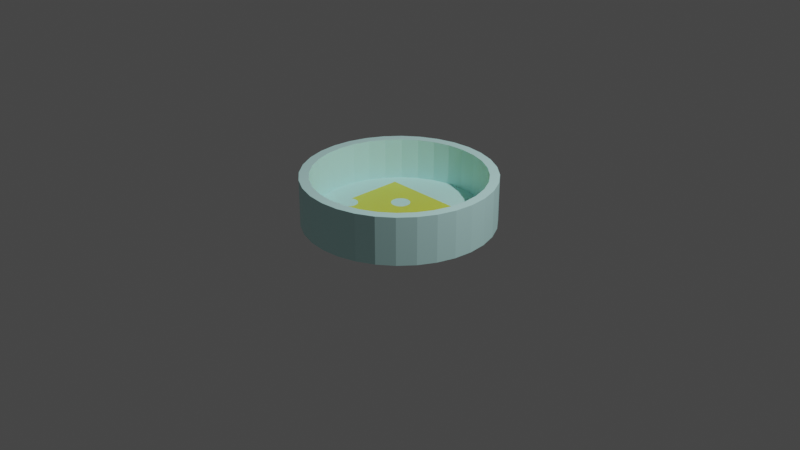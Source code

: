 # Source: petrischaal_met_kaas.blend  (saved by Blender 2.91.10; exported with 4.5.12 LTS)
import bpy
from mathutils import Matrix  # noqa: F401  (used for matrix-valued properties, if any)

bpy.ops.wm.read_factory_settings(use_empty=True)
scene = bpy.context.scene
scene.name = 'Scene'

# ---- collections
col_collection = bpy.data.collections.new('Collection'); scene.collection.children.link(col_collection)

# ---- materials (node trees are filled in below, after node groups)
mat_material_002 = bpy.data.materials.new('Material.002')
mat_material_002.use_transparent_shadow = False
mat_material_003 = bpy.data.materials.new('Material.003')
mat_material_003.use_transparent_shadow = False

# ---- material node trees
mat_material_002.use_nodes = True; mat_material_002.node_tree.nodes.clear()
_N = mat_material_002.node_tree.nodes; _L = mat_material_002.node_tree.links
n0 = _N.new('ShaderNodeBsdfPrincipled'); n0.name = 'Principled BSDF'; n0.location = (10, 300)
n0.distribution = 'GGX'
n0.subsurface_method = 'BURLEY'
n0.inputs[0].default_value = (0.624, 1.0, 0.9734, 1.0)
n0.inputs[3].default_value = 1.45
n0.inputs[27].default_value = (0.0, 0.0, 0.0, 1.0)
n0.inputs[28].default_value = 1.0
n1 = _N.new('ShaderNodeOutputMaterial'); n1.name = 'Material Output'; n1.location = (300, 300)
_L.new(n0.outputs[0], n1.inputs[0])
n1.is_active_output = True
mat_material_003.use_nodes = True; mat_material_003.node_tree.nodes.clear()
_N = mat_material_003.node_tree.nodes; _L = mat_material_003.node_tree.links
n0 = _N.new('ShaderNodeBsdfPrincipled'); n0.name = 'Principled BSDF'; n0.location = (10, 300)
n0.distribution = 'GGX'
n0.subsurface_method = 'BURLEY'
n0.inputs[0].default_value = (0.7337, 0.8, 0.07925, 1.0)
n0.inputs[3].default_value = 1.45
n0.inputs[27].default_value = (0.0, 0.0, 0.0, 1.0)
n0.inputs[28].default_value = 1.0
n1 = _N.new('ShaderNodeOutputMaterial'); n1.name = 'Material Output'; n1.location = (300, 300)
_L.new(n0.outputs[0], n1.inputs[0])
n1.is_active_output = True

# ---- world
world_world = bpy.data.worlds.new('World'); scene.world = world_world
world_world.use_nodes = True; world_world.node_tree.nodes.clear()
_N = world_world.node_tree.nodes; _L = world_world.node_tree.links
n0 = _N.new('ShaderNodeOutputWorld'); n0.name = 'World Output'; n0.location = (300, 300)
n1 = _N.new('ShaderNodeBackground'); n1.name = 'Background'; n1.location = (10, 300)
n1.inputs[0].default_value = (0.05088, 0.05088, 0.05088, 1.0)
_L.new(n1.outputs[0], n0.inputs[0])
n0.is_active_output = True
world_world.color = (0.05088, 0.05088, 0.05088)
world_world.use_sun_shadow = False
world_world.sun_shadow_jitter_overblur = 0.0

# ---- cameras
cam_camera = bpy.data.cameras.new('Camera')
cam_camera.clip_end = 100.0
cam_camera.ortho_scale = 7.314

# ---- lights
light_light = bpy.data.lights.new('Light', 'POINT')
light_light.transmission_factor = 0.0
light_light.energy = 1000.0
light_light.shadow_soft_size = 0.1
light_light.shadow_maximum_resolution = 0.006
light_light.use_absolute_resolution = True

# ---- meshes
me_cylinder = bpy.data.meshes.new('Cylinder')
me_cylinder.from_pydata([(0.0, 0.9, -0.7611), (0.1756, 0.8827, -0.7611), (0.3444, 0.8315, -0.7611), (0.5, 0.7483, -0.7611), (0.6364, 0.6364, -0.7611), (0.7483, 0.5, -0.7611), (0.8315, 0.3444, -0.7611), (0.8827, 0.1756, -0.7611), (0.9, 6.795e-08, -0.7611), (0.8827, -0.1756, -0.7611), (0.8315, -0.3444, -0.7611), (0.7483, -0.5, -0.7611), (0.6364, -0.6364, -0.7611), (0.5, -0.7483, -0.7611), (0.3444, -0.8315, -0.7611), (0.1756, -0.8827, -0.7611), (-2.933e-07, -0.9, -0.7611), (-0.1756, -0.8827, -0.7611), (-0.3444, -0.8315, -0.7611), (-0.5, -0.7483, -0.7611), (-0.6364, -0.6364, -0.7611), (-0.7483, -0.5, -0.7611), (-0.8315, -0.3444, -0.7611), (-0.8827, -0.1756, -0.7611), (-0.9, 8.69e-07, -0.7611), (-0.8827, 0.1756, -0.7611), (-0.8315, 0.3444, -0.7611), (-0.7483, 0.5, -0.7611), (-0.6364, 0.6364, -0.7611), (-0.5, 0.7483, -0.7611), (-0.3444, 0.8315, -0.7611), (-0.1756, 0.8827, -0.7611), (0.0, 1.0, -1.0), (0.0, 1.0, 1.0), (0.1951, 0.9808, -1.0), (0.1951, 0.9808, 1.0), (0.3827, 0.9239, -1.0), (0.3827, 0.9239, 1.0), (0.5556, 0.8315, -1.0), (0.5556, 0.8315, 1.0), (0.7071, 0.7071, -1.0), (0.7071, 0.7071, 1.0), (0.8315, 0.5556, -1.0), (0.8315, 0.5556, 1.0), (0.9239, 0.3827, -1.0), (0.9239, 0.3827, 1.0), (0.9808, 0.1951, -1.0), (0.9808, 0.1951, 1.0), (1.0, 7.55e-08, -1.0), (1.0, 7.55e-08, 1.0), (0.9808, -0.1951, -1.0), (0.9808, -0.1951, 1.0), (0.9239, -0.3827, -1.0), (0.9239, -0.3827, 1.0), (0.8315, -0.5556, -1.0), (0.8315, -0.5556, 1.0), (0.7071, -0.7071, -1.0), (0.7071, -0.7071, 1.0), (0.5556, -0.8315, -1.0), (0.5556, -0.8315, 1.0), (0.3827, -0.9239, -1.0), (0.3827, -0.9239, 1.0), (0.1951, -0.9808, -1.0), (0.1951, -0.9808, 1.0), (-3.258e-07, -1.0, -1.0), (-3.258e-07, -1.0, 1.0), (-0.1951, -0.9808, -1.0), (-0.1951, -0.9808, 1.0), (-0.3827, -0.9239, -1.0), (-0.3827, -0.9239, 1.0), (-0.5556, -0.8315, -1.0), (-0.5556, -0.8315, 1.0), (-0.7071, -0.7071, -1.0), (-0.7071, -0.7071, 1.0), (-0.8315, -0.5556, -1.0), (-0.8315, -0.5556, 1.0), (-0.9239, -0.3827, -1.0), (-0.9239, -0.3827, 1.0), (-0.9808, -0.1951, -1.0), (-0.9808, -0.1951, 1.0), (-1.0, 9.656e-07, -1.0), (-1.0, 9.656e-07, 1.0), (-0.9808, 0.1951, -1.0), (-0.9808, 0.1951, 1.0), (-0.9239, 0.3827, -1.0), (-0.9239, 0.3827, 1.0), (-0.8315, 0.5556, -1.0), (-0.8315, 0.5556, 1.0), (-0.7071, 0.7071, -1.0), (-0.7071, 0.7071, 1.0), (-0.5556, 0.8315, -1.0), (-0.5556, 0.8315, 1.0), (-0.3827, 0.9239, -1.0), (-0.3827, 0.9239, 1.0), (-0.1951, 0.9808, -1.0), (-0.1951, 0.9808, 1.0), (-0.8315, 0.3444, 1.0), (-0.7483, 0.5, 1.0), (0.3444, 0.8315, 1.0), (0.1756, 0.8827, 1.0), (-0.8827, 0.1756, 1.0), (0.6364, 0.6364, 1.0), (0.5, -0.7483, 1.0), (0.3444, -0.8315, 1.0), (0.7483, 0.5, 1.0), (0.1756, -0.8827, 1.0), (-0.3444, -0.8315, 1.0), (-0.9, 8.69e-07, 1.0), (-0.3444, 0.8315, 1.0), (-0.5, -0.7483, 1.0), (0.8827, -0.1756, 1.0), (0.6364, -0.6364, 1.0), (0.8315, -0.3444, 1.0), (0.9, 6.795e-08, 1.0), (-0.6364, 0.6364, 1.0), (-0.5, 0.7483, 1.0), (-2.933e-07, -0.9, 1.0), (0.0, 0.9, 1.0), (0.8827, 0.1756, 1.0), (0.5, 0.7483, 1.0), (0.8315, 0.3444, 1.0), (-0.8315, -0.3444, 1.0), (-0.7483, -0.5, 1.0), (-0.8827, -0.1756, 1.0), (-0.6364, -0.6364, 1.0), (-0.1756, -0.8827, 1.0), (0.7483, -0.5, 1.0), (-0.1756, 0.8827, 1.0)], [], [(0, 1, 99, 117), (1, 2, 98, 99), (2, 3, 119, 98), (3, 4, 101, 119), (4, 5, 104, 101), (5, 6, 120, 104), (6, 7, 118, 120), (7, 8, 113, 118), (8, 9, 110, 113), (9, 10, 112, 110), (10, 11, 126, 112), (11, 12, 111, 126), (12, 13, 102, 111), (13, 14, 103, 102), (14, 15, 105, 103), (15, 16, 116, 105), (16, 17, 125, 116), (17, 18, 106, 125), (18, 19, 109, 106), (19, 20, 124, 109), (20, 21, 122, 124), (21, 22, 121, 122), (22, 23, 123, 121), (23, 24, 107, 123), (24, 25, 100, 107), (25, 26, 96, 100), (26, 27, 97, 96), (27, 28, 114, 97), (28, 29, 115, 114), (29, 30, 108, 115), (30, 31, 127, 108), (31, 0, 117, 127), (0, 31, 30, 29, 28, 27, 26, 25, 24, 23, 22, 21, 20, 19, 18, 17, 16, 15, 14, 13, 12, 11, 10, 9, 8, 7, 6, 5, 4, 3, 2, 1), (32, 33, 35, 34), (34, 35, 37, 36), (36, 37, 39, 38), (38, 39, 41, 40), (40, 41, 43, 42), (42, 43, 45, 44), (44, 45, 47, 46), (46, 47, 49, 48), (48, 49, 51, 50), (50, 51, 53, 52), (52, 53, 55, 54), (54, 55, 57, 56), (56, 57, 59, 58), (58, 59, 61, 60), (60, 61, 63, 62), (62, 63, 65, 64), (64, 65, 67, 66), (66, 67, 69, 68), (68, 69, 71, 70), (70, 71, 73, 72), (72, 73, 75, 74), (74, 75, 77, 76), (76, 77, 79, 78), (78, 79, 81, 80), (80, 81, 83, 82), (82, 83, 85, 84), (84, 85, 87, 86), (86, 87, 89, 88), (88, 89, 91, 90), (90, 91, 93, 92), (35, 33, 95, 93, 91, 89, 87, 85, 83, 81, 107, 100, 96, 97, 114, 115, 108, 127, 117, 99, 98, 119, 101, 104, 120, 118, 113, 49, 47, 45, 43, 41, 39, 37), (92, 93, 95, 94), (94, 95, 33, 32), (32, 34, 36, 38, 40, 42, 44, 46, 48, 50, 52, 54, 56, 58, 60, 62, 64, 66, 68, 70, 72, 74, 76, 78, 80, 82, 84, 86, 88, 90, 92, 94), (49, 113, 110, 112, 126, 111, 102, 103, 105, 116, 125, 106, 109, 124, 122, 121, 123, 107, 81, 79, 77, 75, 73, 71, 69, 67, 65, 63, 61, 59, 57, 55, 53, 51)])
_uv = me_cylinder.uv_layers.new(name='UVMap')
_uv.uv.foreach_set('vector', [1.0, 0.5, 0.9688, 0.5, 0.9688, 0.6101, 1.0, 0.6101, 0.9688, 0.5, 0.9375, 0.5, 0.9375, 0.6101, 0.9688, 0.6101, 0.9375, 0.5, 0.9062, 0.5, 0.9062, 0.6101, 0.9375, 0.6101, 0.9062, 0.5, 0.875, 0.5, 0.875, 0.6101, 0.9062, 0.6101, 0.875, 0.5, 0.8438, 0.5, 0.8438, 0.6101, 0.875, 0.6101, 0.8438, 0.5, 0.8125, 0.5, 0.8125, 0.6101, 0.8438, 0.6101, 0.8125, 0.5, 0.7812, 0.5, 0.7812, 0.6101, 0.8125, 0.6101, 0.7812, 0.5, 0.75, 0.5, 0.75, 0.6101, 0.7812, 0.6101, 0.75, 0.5, 0.7188, 0.5, 0.7188, 0.6101, 0.75, 0.6101, 0.7188, 0.5, 0.6875, 0.5, 0.6875, 0.6101, 0.7188, 0.6101, 0.6875, 0.5, 0.6562, 0.5, 0.6562, 0.6101, 0.6875, 0.6101, 0.6562, 0.5, 0.625, 0.5, 0.625, 0.6101, 0.6562, 0.6101, 0.625, 0.5, 0.5938, 0.5, 0.5938, 0.6101, 0.625, 0.6101, 0.5938, 0.5, 0.5625, 0.5, 0.5625, 0.6101, 0.5938, 0.6101, 0.5625, 0.5, 0.5312, 0.5, 0.5312, 0.6101, 0.5625, 0.6101, 0.5312, 0.5, 0.5, 0.5, 0.5, 0.6101, 0.5312, 0.6101, 0.5, 0.5, 0.4688, 0.5, 0.4688, 0.6101, 0.5, 0.6101, 0.4688, 0.5, 0.4375, 0.5, 0.4375, 0.6101, 0.4688, 0.6101, 0.4375, 0.5, 0.4062, 0.5, 0.4062, 0.6101, 0.4375, 0.6101, 0.4062, 0.5, 0.375, 0.5, 0.375, 0.6101, 0.4062, 0.6101, 0.375, 0.5, 0.3438, 0.5, 0.3438, 0.6101, 0.375, 0.6101, 0.3438, 0.5, 0.3125, 0.5, 0.3125, 0.6101, 0.3438, 0.6101, 0.3125, 0.5, 0.2812, 0.5, 0.2812, 0.6101, 0.3125, 0.6101, 0.2812, 0.5, 0.25, 0.5, 0.25, 0.6101, 0.2812, 0.6101, 0.25, 0.5, 0.2188, 0.5, 0.2188, 0.6101, 0.25, 0.6101, 0.2188, 0.5, 0.1875, 0.5, 0.1875, 0.6101, 0.2188, 0.6101, 0.1875, 0.5, 0.1562, 0.5, 0.1562, 0.6101, 0.1875, 0.6101, 0.1562, 0.5, 0.125, 0.5, 0.125, 0.6101, 0.1562, 0.6101, 0.125, 0.5, 0.09375, 0.5, 0.09375, 0.6101, 0.125, 0.6101, 0.09375, 0.5, 0.0625, 0.5, 0.0625, 0.6101, 0.09375, 0.6101, 0.0625, 0.5, 0.03125, 0.5, 0.03125, 0.6101, 0.0625, 0.6101, 0.03125, 0.5, 0.0, 0.5, 0.0, 0.6101, 0.03125, 0.6101, 0.75, 0.49, 0.7032, 0.4854, 0.6582, 0.4717, 0.6167, 0.4496, 0.5803, 0.4197, 0.5504, 0.3833, 0.5283, 0.3418, 0.5146, 0.2968, 0.51, 0.25, 0.5146, 0.2032, 0.5283, 0.1582, 0.5504, 0.1167, 0.5803, 0.08029, 0.6167, 0.05045, 0.6582, 0.02827, 0.7032, 0.01461, 0.75, 0.01, 0.7968, 0.01461, 0.8418, 0.02827, 0.8833, 0.05045, 0.9197, 0.08029, 0.9496, 0.1167, 0.9717, 0.1582, 0.9854, 0.2032, 0.99, 0.25, 0.9854, 0.2968, 0.9717, 0.3418, 0.9496, 0.3833, 0.9197, 0.4197, 0.8833, 0.4496, 0.8418, 0.4717, 0.7968, 0.4854, 1.0, 0.5, 1.0, 1.0, 0.9688, 1.0, 0.9688, 0.5, 0.9688, 0.5, 0.9688, 1.0, 0.9375, 1.0, 0.9375, 0.5, 0.9375, 0.5, 0.9375, 1.0, 0.9062, 1.0, 0.9062, 0.5, 0.9062, 0.5, 0.9062, 1.0, 0.875, 1.0, 0.875, 0.5, 0.875, 0.5, 0.875, 1.0, 0.8438, 1.0, 0.8438, 0.5, 0.8438, 0.5, 0.8438, 1.0, 0.8125, 1.0, 0.8125, 0.5, 0.8125, 0.5, 0.8125, 1.0, 0.7812, 1.0, 0.7812, 0.5, 0.7812, 0.5, 0.7812, 1.0, 0.75, 1.0, 0.75, 0.5, 0.75, 0.5, 0.75, 1.0, 0.7188, 1.0, 0.7188, 0.5, 0.7188, 0.5, 0.7188, 1.0, 0.6875, 1.0, 0.6875, 0.5, 0.6875, 0.5, 0.6875, 1.0, 0.6562, 1.0, 0.6562, 0.5, 0.6562, 0.5, 0.6562, 1.0, 0.625, 1.0, 0.625, 0.5, 0.625, 0.5, 0.625, 1.0, 0.5938, 1.0, 0.5938, 0.5, 0.5938, 0.5, 0.5938, 1.0, 0.5625, 1.0, 0.5625, 0.5, 0.5625, 0.5, 0.5625, 1.0, 0.5312, 1.0, 0.5312, 0.5, 0.5312, 0.5, 0.5312, 1.0, 0.5, 1.0, 0.5, 0.5, 0.5, 0.5, 0.5, 1.0, 0.4688, 1.0, 0.4688, 0.5, 0.4688, 0.5, 0.4688, 1.0, 0.4375, 1.0, 0.4375, 0.5, 0.4375, 0.5, 0.4375, 1.0, 0.4062, 1.0, 0.4062, 0.5, 0.4062, 0.5, 0.4062, 1.0, 0.375, 1.0, 0.375, 0.5, 0.375, 0.5, 0.375, 1.0, 0.3438, 1.0, 0.3438, 0.5, 0.3438, 0.5, 0.3438, 1.0, 0.3125, 1.0, 0.3125, 0.5, 0.3125, 0.5, 0.3125, 1.0, 0.2812, 1.0, 0.2812, 0.5, 0.2812, 0.5, 0.2812, 1.0, 0.25, 1.0, 0.25, 0.5, 0.25, 0.5, 0.25, 1.0, 0.2188, 1.0, 0.2188, 0.5, 0.2188, 0.5, 0.2188, 1.0, 0.1875, 1.0, 0.1875, 0.5, 0.1875, 0.5, 0.1875, 1.0, 0.1562, 1.0, 0.1562, 0.5, 0.1562, 0.5, 0.1562, 1.0, 0.125, 1.0, 0.125, 0.5, 0.125, 0.5, 0.125, 1.0, 0.09375, 1.0, 0.09375, 0.5, 0.09375, 0.5, 0.09375, 1.0, 0.0625, 1.0, 0.0625, 0.5, 0.2968, 0.4854, 0.25, 0.49, 0.2032, 0.4854, 0.1582, 0.4717, 0.1167, 0.4496, 0.08029, 0.4197, 0.05045, 0.3833, 0.02827, 0.3418, 0.01461, 0.2968, 0.01, 0.25, 0.034, 0.25, 0.03815, 0.2921, 0.05044, 0.3327, 0.0704, 0.37, 0.09727, 0.4027, 0.13, 0.4296, 0.1673, 0.4496, 0.2079, 0.4618, 0.25, 0.466, 0.2921, 0.4618, 0.3327, 0.4496, 0.37, 0.4296, 0.4027, 0.4027, 0.4296, 0.37, 0.4496, 0.3327, 0.4618, 0.2921, 0.466, 0.25, 0.49, 0.25, 0.4854, 0.2968, 0.4717, 0.3418, 0.4496, 0.3833, 0.4197, 0.4197, 0.3833, 0.4496, 0.3418, 0.4717, 0.0625, 0.5, 0.0625, 1.0, 0.03125, 1.0, 0.03125, 0.5, 0.03125, 0.5, 0.03125, 1.0, 0.0, 1.0, 0.0, 0.5, 0.75, 0.49, 0.7968, 0.4854, 0.8418, 0.4717, 0.8833, 0.4496, 0.9197, 0.4197, 0.9496, 0.3833, 0.9717, 0.3418, 0.9854, 0.2968, 0.99, 0.25, 0.9854, 0.2032, 0.9717, 0.1582, 0.9496, 0.1167, 0.9197, 0.08029, 0.8833, 0.05045, 0.8418, 0.02827, 0.7968, 0.01461, 0.75, 0.01, 0.7032, 0.01461, 0.6582, 0.02827, 0.6167, 0.05045, 0.5803, 0.08029, 0.5504, 0.1167, 0.5283, 0.1582, 0.5146, 0.2032, 0.51, 0.25, 0.5146, 0.2968, 0.5283, 0.3418, 0.5504, 0.3833, 0.5803, 0.4197, 0.6167, 0.4496, 0.6582, 0.4717, 0.7032, 0.4854, 0.49, 0.25, 0.466, 0.25, 0.4618, 0.2079, 0.4496, 0.1673, 0.4296, 0.13, 0.4027, 0.09726, 0.37, 0.0704, 0.3327, 0.05044, 0.2921, 0.03815, 0.25, 0.034, 0.2079, 0.03815, 0.1673, 0.05044, 0.13, 0.0704, 0.09726, 0.09727, 0.0704, 0.13, 0.05044, 0.1673, 0.03815, 0.2079, 0.034, 0.25, 0.01, 0.25, 0.01461, 0.2032, 0.02827, 0.1582, 0.05045, 0.1167, 0.08029, 0.08029, 0.1167, 0.05045, 0.1582, 0.02827, 0.2032, 0.01461, 0.25, 0.01, 0.2968, 0.01461, 0.3418, 0.02827, 0.3833, 0.05045, 0.4197, 0.08029, 0.4496, 0.1167, 0.4717, 0.1582, 0.4854, 0.2032])
me_cylinder.materials.append(mat_material_002)
me_cylinder.use_remesh_fix_poles = True
me_cylinder.use_remesh_preserve_attributes = False
me_cylinder.use_mirror_vertex_groups = False
me_cylinder.update()
me_cube_001 = bpy.data.meshes.new('Cube.001')
me_cube_001.from_pydata([(-1.0, -1.0, -1.0), (-1.0, -1.0, 1.0), (-1.0, 1.0, -1.0), (-1.0, 1.0, 1.0), (1.0, 1.0, -1.0), (1.0, 1.0, 1.0), (-0.3015, 0.5814, -1.0), (-0.334, 0.1852, -1.0), (-0.3015, 0.5814, 1.0), (-0.334, 0.1852, 1.0), (-0.269, 0.5776, -1.0), (-0.3653, 0.1966, -1.0), (-0.269, 0.5776, 1.0), (-0.3653, 0.1966, 1.0), (-0.2377, 0.5662, -1.0), (-0.3941, 0.2151, -1.0), (-0.2377, 0.5662, 1.0), (-0.3941, 0.2151, 1.0), (-0.2089, 0.5477, -1.0), (-0.2089, 0.5477, 1.0), (-0.4193, 0.24, -1.0), (-0.4193, 0.24, 1.0), (-0.1836, 0.5228, -1.0), (-0.4401, 0.2703, -1.0), (-0.1836, 0.5228, 1.0), (-0.4401, 0.2703, 1.0), (-0.1629, 0.4925, -1.0), (-0.1629, 0.4925, 1.0), (-0.4555, 0.3049, -1.0), (-0.4555, 0.3049, 1.0), (-0.1579, 0.4813, -1.0), (-0.1581, 0.4817, 1.0), (-0.1475, 0.4579, -1.0), (-0.1475, 0.4579, 1.0), (-0.465, 0.3424, -1.0), (-0.465, 0.3424, 1.0), (-0.138, 0.4204, -1.0), (-0.138, 0.4204, 1.0), (-0.4682, 0.3814, -1.0), (-0.4682, 0.3814, 1.0), (-0.465, 0.4204, -1.0), (-0.465, 0.4204, 1.0), (-0.1348, 0.3814, -1.0), (-0.1348, 0.3814, 1.0), (-0.138, 0.3424, -1.0), (-0.138, 0.3424, 1.0), (-0.4555, 0.4579, -1.0), (-0.4555, 0.4579, 1.0), (-0.1475, 0.3049, -1.0), (-0.1475, 0.3049, 1.0), (-0.4401, 0.4925, -1.0), (-0.4401, 0.4925, 1.0), (-0.1629, 0.2703, -1.0), (-0.1629, 0.2703, 1.0), (-0.4193, 0.5228, -1.0), (-0.4193, 0.5228, 1.0), (-0.1836, 0.24, -1.0), (-0.1836, 0.24, 1.0), (-0.3941, 0.5477, -1.0), (-0.3941, 0.5477, 1.0), (-0.2089, 0.2151, -1.0), (-0.2089, 0.2151, 1.0), (-0.3653, 0.5662, -1.0), (-0.3653, 0.5662, 1.0), (-0.2377, 0.1966, -1.0), (-0.2377, 0.1966, 1.0), (-0.334, 0.5776, -1.0), (-0.334, 0.5776, 1.0), (-0.269, 0.1852, -1.0), (-0.269, 0.1852, 1.0), (-0.3015, 0.1814, -1.0), (-0.3015, 0.1814, 1.0), (0.9071, -1.0, -1.0), (0.9071, -1.0, 1.0), (0.8891, -0.9737, -1.0), (0.8891, -0.9737, 1.0), (0.8737, -0.9392, -1.0), (0.8737, -0.9392, 1.0), (0.8642, -0.9016, -1.0), (0.8642, -0.9016, 1.0), (0.861, -0.8626, -1.0), (0.861, -0.8626, 1.0), (0.8642, -0.8236, -1.0), (0.8642, -0.8236, 1.0), (0.8737, -0.7861, -1.0), (0.8737, -0.7861, 1.0), (0.8891, -0.7515, -1.0), (0.8891, -0.7515, 1.0), (0.9098, -0.7212, -1.0), (0.9098, -0.7212, 1.0), (0.9351, -0.6963, -1.0), (0.9351, -0.6963, 1.0), (0.9639, -0.6778, -1.0), (0.9639, -0.6778, 1.0), (0.9952, -0.6665, -1.0), (0.9952, -0.6665, 1.0), (1.0, -0.6659, -1.0), (1.0, -0.6659, 1.0), (0.2205, -0.4879, -1.0), (0.384, -0.2489, -1.0), (0.2205, -0.4879, 1.0), (0.384, -0.2489, 1.0), (0.2173, -0.4489, -1.0), (0.2173, -0.4489, 1.0), (0.4165, -0.2528, -1.0), (0.4165, -0.2528, 1.0), (0.2205, -0.4099, -1.0), (0.2205, -0.4099, 1.0), (0.4477, -0.2641, -1.0), (0.4477, -0.2641, 1.0), (0.23, -0.3724, -1.0), (0.23, -0.3724, 1.0), (0.4766, -0.2826, -1.0), (0.4766, -0.2826, 1.0), (0.2454, -0.3378, -1.0), (0.2454, -0.3378, 1.0), (0.5018, -0.3075, -1.0), (0.5018, -0.3075, 1.0), (0.2661, -0.3075, -1.0), (0.2661, -0.3075, 1.0), (0.5225, -0.3378, -1.0), (0.5225, -0.3378, 1.0), (0.2914, -0.2826, -1.0), (0.2914, -0.2826, 1.0), (0.5379, -0.3724, -1.0), (0.5379, -0.3724, 1.0), (0.3202, -0.2641, -1.0), (0.3202, -0.2641, 1.0), (0.5474, -0.4099, -1.0), (0.5474, -0.4099, 1.0), (0.3514, -0.2528, -1.0), (0.3514, -0.2528, 1.0), (0.5506, -0.4489, -1.0), (0.5506, -0.4489, 1.0), (0.5474, -0.4879, -1.0), (0.5474, -0.4879, 1.0), (0.5454, -0.4958, -1.0), (0.5454, -0.4958, 1.0), (0.5387, -0.5223, 1.0), (0.5387, -0.5223, -1.0), (0.5379, -0.5255, -1.0), (0.5379, -0.5255, 1.0), (0.5225, -0.56, -1.0), (0.5225, -0.56, 1.0), (0.5018, -0.5903, -1.0), (0.5018, -0.5903, 1.0), (0.4766, -0.6152, -1.0), (0.4766, -0.6152, 1.0), (0.4477, -0.6337, -1.0), (0.4477, -0.6337, 1.0), (0.4165, -0.6451, -1.0), (0.4165, -0.6451, 1.0), (0.384, -0.6489, -1.0), (0.384, -0.6489, 1.0), (0.3514, -0.6451, -1.0), (0.3514, -0.6451, 1.0), (0.3202, -0.6337, -1.0), (0.3202, -0.6337, 1.0), (0.2914, -0.6152, -1.0), (0.2914, -0.6152, 1.0), (0.2661, -0.5903, -1.0), (0.2661, -0.5903, 1.0), (0.2454, -0.56, -1.0), (0.2454, -0.56, 1.0), (0.23, -0.5255, -1.0), (0.23, -0.5255, 1.0), (-0.9806, -0.587, -1.0), (-0.9168, -0.2022, -1.0), (-0.9806, -0.587, 1.0), (-0.9168, -0.2022, 1.0), (-0.8843, -0.2061, -1.0), (-0.8843, -0.2061, 1.0), (-1.0, -0.5745, -1.0), (-1.0, -0.5745, 1.0), (-0.853, -0.2174, -1.0), (-0.853, -0.2174, 1.0), (-1.0, -0.2299, -1.0), (-1.0, -0.2299, 1.0), (-0.9806, -0.2174, -1.0), (-0.9806, -0.2174, 1.0), (-0.8242, -0.2359, -1.0), (-0.8242, -0.2359, 1.0), (-0.9493, -0.2061, -1.0), (-0.9493, -0.2061, 1.0), (-0.799, -0.2608, -1.0), (-0.799, -0.2608, 1.0), (-0.7782, -0.2911, -1.0), (-0.7782, -0.2911, 1.0), (-0.7628, -0.3257, -1.0), (-0.7628, -0.3257, 1.0), (-0.7533, -0.3632, -1.0), (-0.7533, -0.3632, 1.0), (-0.7501, -0.4022, -1.0), (-0.7501, -0.4022, 1.0), (-0.7533, -0.4412, -1.0), (-0.7533, -0.4412, 1.0), (-0.7628, -0.4787, -1.0), (-0.7628, -0.4787, 1.0), (-0.7782, -0.5133, -1.0), (-0.7782, -0.5133, 1.0), (-0.799, -0.5436, -1.0), (-0.799, -0.5436, 1.0), (-0.8242, -0.5685, -1.0), (-0.9168, -0.6022, -1.0), (-0.8242, -0.5685, 1.0), (-0.8843, -0.5984, -1.0), (-0.9493, -0.5984, -1.0), (-0.853, -0.587, -1.0), (-0.853, -0.587, 1.0), (-0.8843, -0.5984, 1.0), (-0.9168, -0.6022, 1.0), (-0.9493, -0.5984, 1.0), (0.77, 1.0, -1.0), (0.4397, 1.0, 1.0), (0.77, 1.0, 1.0), (0.4397, 1.0, -1.0), (0.7683, 0.9791, -1.0), (0.7683, 0.9791, 1.0), (0.7588, 0.9416, -1.0), (0.7588, 0.9416, 1.0), (0.7434, 0.907, -1.0), (0.7227, 0.8767, -1.0), (0.7434, 0.907, 1.0), (0.721, 0.875, -1.0), (0.5962, 0.8191, -1.0), (0.5723, 0.8219, -1.0), (0.7227, 0.8767, 1.0), (0.7213, 0.8753, 1.0), (0.5411, 0.8333, -1.0), (0.6975, 0.8518, -1.0), (0.6975, 0.8518, 1.0), (0.6686, 0.8333, -1.0), (0.6686, 0.8333, 1.0), (0.6374, 0.8219, -1.0), (0.6374, 0.8219, 1.0), (0.4414, 0.9791, -1.0), (0.4663, 0.907, -1.0), (0.4509, 0.9416, -1.0), (0.5123, 0.8518, -1.0), (0.487, 0.8767, -1.0), (0.6049, 0.8181, -1.0), (0.6049, 0.8181, 1.0), (0.5959, 0.8192, 1.0), (0.5723, 0.8219, 1.0), (0.5411, 0.8333, 1.0), (0.5123, 0.8518, 1.0), (0.487, 0.8767, 1.0), (0.4663, 0.907, 1.0), (0.4509, 0.9416, 1.0), (0.4414, 0.9791, 1.0)], [], [(8, 6, 10, 12), (12, 10, 14, 16), (16, 14, 18, 19), (19, 18, 22, 24), (22, 26, 27, 24), (26, 30, 32, 33, 31, 27), (32, 36, 37, 33), (36, 42, 43, 37), (42, 44, 45, 43), (44, 48, 49, 45), (48, 52, 53, 49), (52, 56, 57, 53), (56, 60, 61, 57), (64, 65, 61, 60), (64, 68, 69, 65), (68, 70, 71, 69), (70, 7, 9, 71), (7, 11, 13, 9), (11, 15, 17, 13), (15, 20, 21, 17), (21, 20, 23, 25), (25, 23, 28, 29), (29, 28, 34, 35), (35, 34, 38, 39), (39, 38, 40, 41), (41, 40, 46, 47), (47, 46, 50, 51), (51, 50, 54, 55), (55, 54, 58, 59), (59, 58, 62, 63), (63, 62, 66, 67), (67, 66, 6, 8), (73, 72, 74, 75), (75, 74, 76, 77), (77, 76, 78, 79), (79, 78, 80, 81), (82, 83, 81, 80), (83, 82, 84, 85), (85, 84, 86, 87), (87, 86, 88, 89), (89, 88, 90, 91), (91, 90, 92, 93), (93, 92, 94, 95), (97, 95, 94, 96), (4, 5, 97, 96), (73, 1, 0, 72), (104, 105, 101, 99), (108, 109, 105, 104), (109, 108, 112, 113), (113, 112, 116, 117), (120, 121, 117, 116), (124, 125, 121, 120), (128, 129, 125, 124), (128, 132, 133, 129), (134, 135, 133, 132), (139, 140, 141, 138, 137, 135, 134, 136), (140, 142, 143, 141), (142, 144, 145, 143), (144, 146, 147, 145), (146, 148, 149, 147), (148, 150, 151, 149), (150, 152, 153, 151), (152, 154, 155, 153), (154, 156, 157, 155), (156, 158, 159, 157), (158, 160, 161, 159), (161, 160, 162, 163), (163, 162, 164, 165), (165, 164, 98, 100), (100, 98, 102, 103), (103, 102, 106, 107), (107, 106, 110, 111), (111, 110, 114, 115), (115, 114, 118, 119), (119, 118, 122, 123), (126, 127, 123, 122), (127, 126, 130, 131), (99, 101, 131, 130), (84, 139, 136, 86), (138, 85, 87, 137), (169, 167, 170, 171), (171, 170, 174, 175), (175, 174, 180, 181), (181, 180, 184, 185), (184, 186, 187, 185), (186, 188, 189, 187), (188, 190, 191, 189), (192, 193, 191, 190), (194, 195, 193, 192), (194, 196, 197, 195), (196, 198, 199, 197), (200, 201, 199, 198), (202, 204, 201, 200), (202, 207, 208, 204), (207, 205, 209, 208), (205, 203, 210, 209), (203, 206, 211, 210), (166, 168, 211, 206), (168, 166, 172, 173), (177, 176, 178, 179), (179, 178, 182, 183), (183, 182, 167, 169), (0, 1, 173, 172), (177, 3, 2, 176), (212, 216, 217, 214), (216, 218, 219, 217), (218, 220, 222, 219), (220, 221, 226, 222), (229, 230, 227, 226, 221, 223), (229, 231, 232, 230), (231, 233, 234, 232), (240, 241, 234, 233), (240, 224, 225, 243, 242, 241), (225, 228, 244, 243), (228, 238, 245, 244), (238, 239, 246, 245), (246, 239, 236, 247), (247, 236, 237, 248), (248, 237, 235, 249), (215, 213, 249, 235), (2, 3, 213, 215), (214, 5, 4, 212), (58, 54, 2, 215, 235, 237, 236, 239, 238, 228, 225, 224, 30, 26, 22, 18, 14, 10, 6, 66, 62), (212, 4, 223, 221, 220, 218, 216), (5, 214, 217, 219, 222, 226, 227), (3, 55, 59, 63, 67, 8, 12, 16, 19, 24, 27, 31, 242, 243, 244, 245, 246, 247, 248, 249, 213), (223, 4, 96, 94, 92, 90, 88, 86, 136, 134, 132, 128, 124, 120, 116, 112, 108, 104, 99, 130, 126, 122, 118, 114, 110, 106, 102, 98, 164, 162, 160, 158, 156, 154, 152, 150, 148, 146, 144, 142, 140, 139, 84, 82, 80, 78, 76, 74, 72, 0, 172, 166, 206, 203, 205, 207, 202, 200, 198, 196, 194, 192, 190, 188, 186, 184, 180, 174, 170, 167, 182, 178, 176, 2, 54, 50, 46, 40, 38, 34, 28, 23, 20, 15, 11, 7, 70, 68, 64, 60, 56, 52, 48, 44, 42, 36, 32, 30, 224, 240, 233, 231, 229), (168, 173, 1, 73, 75, 77, 79, 81, 83, 85, 138, 141, 143, 145, 147, 149, 151, 153, 155, 157, 159, 161, 163, 165, 100, 103, 107, 111, 115, 119, 123, 127, 131, 101, 105, 109, 113, 117, 121, 125, 129, 133, 135, 137, 87, 89, 91, 93, 95, 97, 5, 227, 230, 232, 234, 241, 242, 31, 33, 37, 43, 45, 49, 53, 57, 61, 65, 69, 71, 9, 13, 17, 21, 25, 29, 35, 39, 41, 47, 51, 55, 3, 177, 179, 183, 169, 171, 175, 181, 185, 187, 189, 191, 193, 195, 197, 199, 201, 204, 208, 209, 210, 211)])
_uv = me_cube_001.uv_layers.new(name='UVMap')
_uv.uv.foreach_set('vector', [1.0, 0.8438, 1.0, 0.8374, 0.9688, 0.8374, 0.9688, 0.8438, 0.9688, 0.8438, 0.9688, 0.8374, 0.9375, 0.8374, 0.9375, 0.8438, 0.9375, 0.8438, 0.9375, 0.8374, 0.9062, 0.8374, 0.9062, 0.8438, 0.9062, 0.8438, 0.9062, 0.8374, 0.875, 0.8374, 0.875, 0.8438, 0.875, 0.8374, 0.8438, 0.8374, 0.8438, 0.8438, 0.875, 0.8438, 0.8438, 0.8374, 0.8336, 0.8374, 0.8125, 0.8374, 0.8125, 0.8438, 0.834, 0.8438, 0.8438, 0.8438, 0.8125, 0.8374, 0.7812, 0.8374, 0.7812, 0.8438, 0.8125, 0.8438, 0.7812, 0.8374, 0.75, 0.8374, 0.75, 0.8438, 0.7812, 0.8438, 0.75, 0.8374, 0.7188, 0.8374, 0.7188, 0.8438, 0.75, 0.8438, 0.7188, 0.8374, 0.6875, 0.8374, 0.6875, 0.8438, 0.7188, 0.8438, 0.6875, 0.8374, 0.6562, 0.8374, 0.6562, 0.8438, 0.6875, 0.8438, 0.6562, 0.8374, 0.625, 0.8374, 0.625, 0.8438, 0.6562, 0.8438, 0.625, 0.8374, 0.5938, 0.8374, 0.5938, 0.8438, 0.625, 0.8438, 0.5625, 0.8374, 0.5625, 0.8438, 0.5938, 0.8438, 0.5938, 0.8374, 0.5625, 0.8374, 0.5312, 0.8374, 0.5312, 0.8438, 0.5625, 0.8438, 0.5312, 0.8374, 0.5, 0.8374, 0.5, 0.8438, 0.5312, 0.8438, 0.5, 0.8374, 0.4688, 0.8374, 0.4688, 0.8438, 0.5, 0.8438, 0.4688, 0.8374, 0.4375, 0.8374, 0.4375, 0.8438, 0.4688, 0.8438, 0.4375, 0.8374, 0.4062, 0.8374, 0.4062, 0.8438, 0.4375, 0.8438, 0.4062, 0.8374, 0.375, 0.8374, 0.375, 0.8438, 0.4062, 0.8438, 0.375, 0.8438, 0.375, 0.8374, 0.3438, 0.8374, 0.3438, 0.8438, 0.3438, 0.8438, 0.3438, 0.8374, 0.3125, 0.8374, 0.3125, 0.8438, 0.3125, 0.8438, 0.3125, 0.8374, 0.2812, 0.8374, 0.2812, 0.8438, 0.2812, 0.8438, 0.2812, 0.8374, 0.25, 0.8374, 0.25, 0.8438, 0.25, 0.8438, 0.25, 0.8374, 0.2188, 0.8374, 0.2188, 0.8438, 0.2188, 0.8438, 0.2188, 0.8374, 0.1875, 0.8374, 0.1875, 0.8438, 0.1875, 0.8438, 0.1875, 0.8374, 0.1562, 0.8374, 0.1562, 0.8438, 0.1562, 0.8438, 0.1562, 0.8374, 0.125, 0.8374, 0.125, 0.8438, 0.125, 0.8438, 0.125, 0.8374, 0.09375, 0.8374, 0.09375, 0.8438, 0.09375, 0.8438, 0.09375, 0.8374, 0.0625, 0.8374, 0.0625, 0.8438, 0.0625, 0.8438, 0.0625, 0.8374, 0.03125, 0.8374, 0.03125, 0.8438, 0.03125, 0.8438, 0.03125, 0.8374, 0.0, 0.8374, 0.0, 0.8438, 0.3708, 0.8345, 0.3708, 0.8281, 0.3438, 0.8281, 0.3438, 0.8345, 0.3438, 0.8345, 0.3438, 0.8281, 0.3125, 0.8281, 0.3125, 0.8345, 0.3125, 0.8345, 0.3125, 0.8281, 0.2812, 0.8281, 0.2812, 0.8345, 0.2812, 0.8345, 0.2812, 0.8281, 0.25, 0.8281, 0.25, 0.8345, 0.2188, 0.8281, 0.2188, 0.8345, 0.25, 0.8345, 0.25, 0.8281, 0.2188, 0.8345, 0.2188, 0.8281, 0.1875, 0.8281, 0.1875, 0.8345, 0.1875, 0.8345, 0.1875, 0.8281, 0.1562, 0.8281, 0.1562, 0.8345, 0.1562, 0.8345, 0.1562, 0.8281, 0.125, 0.8281, 0.125, 0.8345, 0.125, 0.8345, 0.125, 0.8281, 0.09375, 0.8281, 0.09375, 0.8345, 0.09375, 0.8345, 0.09375, 0.8281, 0.0625, 0.8281, 0.0625, 0.8345, 0.0625, 0.8345, 0.0625, 0.8281, 0.03125, 0.8281, 0.03125, 0.8345, 0.0266, 0.8345, 0.03125, 0.8345, 0.03125, 0.8281, 0.0266, 0.8281, 0.375, 0.5, 0.625, 0.5, 0.625, 0.7082, 0.375, 0.7082, 0.625, 0.7616, 0.625, 1.0, 0.375, 1.0, 0.375, 0.7616, 0.9688, 0.8364, 0.9688, 0.8427, 1.0, 0.8427, 1.0, 0.8364, 0.9375, 0.8364, 0.9375, 0.8427, 0.9688, 0.8427, 0.9688, 0.8364, 0.9375, 0.8427, 0.9375, 0.8364, 0.9062, 0.8364, 0.9063, 0.8427, 0.9062, 0.8427, 0.9062, 0.8364, 0.875, 0.8364, 0.875, 0.8427, 0.8438, 0.8364, 0.8438, 0.8427, 0.875, 0.8427, 0.875, 0.8364, 0.8125, 0.8364, 0.8125, 0.8427, 0.8438, 0.8427, 0.8438, 0.8364, 0.7812, 0.8364, 0.7812, 0.8427, 0.8125, 0.8427, 0.8125, 0.8364, 0.7812, 0.8364, 0.75, 0.8364, 0.75, 0.8427, 0.7812, 0.8427, 0.7188, 0.8364, 0.7188, 0.8427, 0.75, 0.8427, 0.75, 0.8364, 0.6902, 0.8364, 0.6875, 0.8364, 0.6875, 0.8427, 0.6902, 0.8427, 0.7122, 0.8427, 0.7188, 0.8427, 0.7188, 0.8364, 0.7122, 0.8364, 0.6875, 0.8364, 0.6562, 0.8364, 0.6562, 0.8427, 0.6875, 0.8427, 0.6562, 0.8364, 0.625, 0.8364, 0.625, 0.8427, 0.6562, 0.8427, 0.625, 0.8364, 0.5938, 0.8364, 0.5938, 0.8427, 0.625, 0.8427, 0.5938, 0.8364, 0.5625, 0.8364, 0.5625, 0.8427, 0.5938, 0.8427, 0.5625, 0.8364, 0.5312, 0.8364, 0.5312, 0.8427, 0.5625, 0.8427, 0.5312, 0.8364, 0.5, 0.8364, 0.5, 0.8427, 0.5312, 0.8427, 0.5, 0.8364, 0.4688, 0.8364, 0.4688, 0.8427, 0.5, 0.8427, 0.4688, 0.8364, 0.4375, 0.8364, 0.4375, 0.8427, 0.4688, 0.8427, 0.4375, 0.8364, 0.4062, 0.8364, 0.4062, 0.8427, 0.4375, 0.8427, 0.4062, 0.8364, 0.375, 0.8364, 0.375, 0.8427, 0.4062, 0.8427, 0.375, 0.8427, 0.375, 0.8364, 0.3438, 0.8364, 0.3438, 0.8427, 0.3438, 0.8427, 0.3438, 0.8364, 0.3125, 0.8364, 0.3125, 0.8427, 0.3125, 0.8427, 0.3125, 0.8364, 0.2812, 0.8364, 0.2812, 0.8427, 0.2812, 0.8427, 0.2812, 0.8364, 0.25, 0.8364, 0.25, 0.8427, 0.25, 0.8427, 0.25, 0.8364, 0.2188, 0.8364, 0.2188, 0.8427, 0.2188, 0.8427, 0.2188, 0.8364, 0.1875, 0.8364, 0.1875, 0.8427, 0.1875, 0.8427, 0.1875, 0.8364, 0.1562, 0.8364, 0.1562, 0.8427, 0.1562, 0.8427, 0.1562, 0.8364, 0.125, 0.8364, 0.125, 0.8427, 0.125, 0.8427, 0.125, 0.8364, 0.09375, 0.8364, 0.09375, 0.8427, 0.0625, 0.8364, 0.0625, 0.8427, 0.09375, 0.8427, 0.09375, 0.8364, 0.0625, 0.8427, 0.0625, 0.8364, 0.03125, 0.8364, 0.03125, 0.8427, 0.0, 0.8364, 0.0, 0.8427, 0.03125, 0.8427, 0.03125, 0.8364, 0.3592, 0.7233, 0.3173, 0.6903, 0.3182, 0.687, 0.3611, 0.7189, 0.6827, 0.6903, 0.6408, 0.7233, 0.6389, 0.7189, 0.6818, 0.687, 1.0, 0.8749, 1.0, 0.8686, 0.9688, 0.8686, 0.9688, 0.8749, 0.9688, 0.8749, 0.9688, 0.8686, 0.9375, 0.8686, 0.9375, 0.8749, 0.9375, 0.8749, 0.9375, 0.8686, 0.9062, 0.8686, 0.9062, 0.8749, 0.9062, 0.8749, 0.9062, 0.8686, 0.875, 0.8686, 0.875, 0.8749, 0.875, 0.8686, 0.8437, 0.8686, 0.8438, 0.8749, 0.875, 0.8749, 0.8438, 0.8686, 0.8125, 0.8686, 0.8125, 0.8749, 0.8438, 0.8749, 0.8125, 0.8686, 0.7812, 0.8686, 0.7812, 0.8749, 0.8125, 0.8749, 0.75, 0.8686, 0.75, 0.8749, 0.7812, 0.8749, 0.7812, 0.8686, 0.7188, 0.8686, 0.7188, 0.8749, 0.75, 0.8749, 0.75, 0.8686, 0.7188, 0.8686, 0.6875, 0.8686, 0.6875, 0.8749, 0.7188, 0.8749, 0.6875, 0.8686, 0.6562, 0.8686, 0.6562, 0.8749, 0.6875, 0.8749, 0.625, 0.8686, 0.625, 0.8749, 0.6562, 0.8749, 0.6562, 0.8686, 0.5938, 0.8686, 0.5938, 0.8749, 0.625, 0.8749, 0.625, 0.8686, 0.5938, 0.8686, 0.5625, 0.8686, 0.5625, 0.8749, 0.5938, 0.8749, 0.5625, 0.8686, 0.5312, 0.8686, 0.5312, 0.8749, 0.5625, 0.8749, 0.5312, 0.8686, 0.5, 0.8686, 0.5, 0.8749, 0.5312, 0.8749, 0.5, 0.8686, 0.4687, 0.8686, 0.4688, 0.8749, 0.5, 0.8749, 0.4375, 0.8686, 0.4375, 0.8749, 0.4688, 0.8749, 0.4688, 0.8686, 0.4375, 0.8749, 0.4375, 0.8686, 0.4164, 0.8686, 0.4164, 0.8749, 0.08355, 0.8749, 0.08355, 0.8686, 0.0625, 0.8686, 0.0625, 0.8749, 0.0625, 0.8749, 0.0625, 0.8686, 0.03125, 0.8686, 0.03125, 0.8749, 0.03125, 0.8749, 0.03125, 0.8686, 0.0, 0.8686, 0.0, 0.8749, 0.375, 0.0, 0.625, 0.0, 0.625, 0.05318, 0.375, 0.05318, 0.625, 0.09626, 0.625, 0.25, 0.375, 0.25, 0.375, 0.09626, 0.7355, 0.8018, 0.7188, 0.8018, 0.7188, 0.8081, 0.7355, 0.8081, 0.7188, 0.8018, 0.6875, 0.8018, 0.6875, 0.8081, 0.7188, 0.8081, 0.6875, 0.8018, 0.6562, 0.8018, 0.6562, 0.8081, 0.6875, 0.8081, 0.6562, 0.8018, 0.625, 0.8018, 0.625, 0.8081, 0.6562, 0.8081, 0.5938, 0.8018, 0.5938, 0.8081, 0.6232, 0.8081, 0.625, 0.8081, 0.625, 0.8018, 0.6229, 0.8018, 0.5938, 0.8018, 0.5625, 0.8018, 0.5625, 0.8081, 0.5938, 0.8081, 0.5625, 0.8018, 0.5312, 0.8018, 0.5312, 0.8081, 0.5625, 0.8081, 0.5, 0.8018, 0.5, 0.8081, 0.5312, 0.8081, 0.5312, 0.8018, 0.5, 0.8018, 0.4917, 0.8018, 0.4688, 0.8018, 0.4687, 0.8081, 0.4914, 0.8081, 0.5, 0.8081, 0.4688, 0.8018, 0.4375, 0.8018, 0.4375, 0.8081, 0.4688, 0.8081, 0.4375, 0.8018, 0.4062, 0.8018, 0.4062, 0.8081, 0.4375, 0.8081, 0.4062, 0.8018, 0.375, 0.8018, 0.375, 0.8081, 0.4062, 0.8081, 0.375, 0.8081, 0.375, 0.8018, 0.3438, 0.8018, 0.3438, 0.8081, 0.3438, 0.8081, 0.3438, 0.8018, 0.3125, 0.8018, 0.3125, 0.8081, 0.3125, 0.8081, 0.3125, 0.8018, 0.2812, 0.8018, 0.2812, 0.8081, 0.2645, 0.8018, 0.2645, 0.8081, 0.2812, 0.8081, 0.2812, 0.8018, 0.375, 0.25, 0.625, 0.25, 0.625, 0.43, 0.375, 0.43, 0.625, 0.4713, 0.625, 0.5, 0.375, 0.5, 0.375, 0.4713, 0.2007, 0.5565, 0.1976, 0.5596, 0.125, 0.5, 0.305, 0.5, 0.3052, 0.5026, 0.3064, 0.5073, 0.3083, 0.5116, 0.3109, 0.5154, 0.314, 0.5185, 0.3176, 0.5208, 0.3215, 0.5223, 0.3245, 0.5226, 0.2303, 0.5648, 0.2296, 0.5634, 0.227, 0.5596, 0.2239, 0.5565, 0.2203, 0.5542, 0.2164, 0.5528, 0.2123, 0.5523, 0.2082, 0.5528, 0.2043, 0.5542, 0.3463, 0.5, 0.375, 0.5, 0.3401, 0.5156, 0.3403, 0.5154, 0.3429, 0.5116, 0.3449, 0.5073, 0.346, 0.5026, 0.625, 0.5, 0.6537, 0.5, 0.654, 0.5026, 0.6551, 0.5073, 0.6571, 0.5116, 0.6597, 0.5154, 0.6598, 0.5156, 0.875, 0.5, 0.8024, 0.5596, 0.7993, 0.5565, 0.7957, 0.5542, 0.7918, 0.5528, 0.7877, 0.5523, 0.7836, 0.5528, 0.7797, 0.5542, 0.7761, 0.5565, 0.773, 0.5596, 0.7704, 0.5634, 0.7698, 0.5648, 0.6755, 0.5226, 0.6785, 0.5223, 0.6824, 0.5208, 0.686, 0.5185, 0.6891, 0.5154, 0.6917, 0.5116, 0.6936, 0.5073, 0.6948, 0.5026, 0.695, 0.5, 0.3401, 0.5156, 0.375, 0.5, 0.375, 0.7082, 0.3744, 0.7083, 0.3705, 0.7097, 0.3669, 0.712, 0.3637, 0.7151, 0.3611, 0.7189, 0.3182, 0.687, 0.3184, 0.686, 0.3188, 0.6811, 0.3184, 0.6762, 0.3172, 0.6715, 0.3153, 0.6672, 0.3127, 0.6634, 0.3096, 0.6603, 0.306, 0.658, 0.3021, 0.6566, 0.298, 0.6561, 0.2939, 0.6566, 0.29, 0.658, 0.2864, 0.6603, 0.2833, 0.6634, 0.2807, 0.6672, 0.2787, 0.6715, 0.2776, 0.6762, 0.2772, 0.6811, 0.2776, 0.686, 0.2787, 0.6907, 0.2807, 0.695, 0.2833, 0.6988, 0.2864, 0.7019, 0.29, 0.7042, 0.2939, 0.7056, 0.298, 0.7061, 0.3021, 0.7056, 0.306, 0.7042, 0.3096, 0.7019, 0.3127, 0.6988, 0.3153, 0.695, 0.3172, 0.6907, 0.3173, 0.6903, 0.3592, 0.7233, 0.358, 0.7279, 0.3576, 0.7328, 0.358, 0.7377, 0.3592, 0.7424, 0.3611, 0.7467, 0.3634, 0.75, 0.125, 0.75, 0.125, 0.6968, 0.1274, 0.6984, 0.1313, 0.6998, 0.1354, 0.7003, 0.1395, 0.6998, 0.1434, 0.6984, 0.147, 0.6961, 0.1501, 0.693, 0.1527, 0.6892, 0.1546, 0.6848, 0.1558, 0.6802, 0.1562, 0.6753, 0.1558, 0.6704, 0.1546, 0.6657, 0.1527, 0.6614, 0.1501, 0.6576, 0.147, 0.6545, 0.1434, 0.6522, 0.1395, 0.6508, 0.1354, 0.6503, 0.1313, 0.6508, 0.1274, 0.6522, 0.125, 0.6537, 0.125, 0.5, 0.1976, 0.5596, 0.195, 0.5634, 0.1931, 0.5678, 0.1919, 0.5724, 0.1915, 0.5773, 0.1919, 0.5822, 0.1931, 0.5869, 0.195, 0.5912, 0.1976, 0.595, 0.2007, 0.5981, 0.2043, 0.6004, 0.2082, 0.6018, 0.2123, 0.6023, 0.2164, 0.6018, 0.2203, 0.6004, 0.2239, 0.5981, 0.227, 0.595, 0.2296, 0.5912, 0.2316, 0.5869, 0.2327, 0.5822, 0.2331, 0.5773, 0.2327, 0.5724, 0.2316, 0.5678, 0.2303, 0.5648, 0.3245, 0.5226, 0.3256, 0.5227, 0.3297, 0.5223, 0.3336, 0.5208, 0.3372, 0.5185, 0.8726, 0.6984, 0.875, 0.6968, 0.875, 0.75, 0.6366, 0.75, 0.6389, 0.7467, 0.6408, 0.7424, 0.642, 0.7377, 0.6424, 0.7328, 0.642, 0.7279, 0.6408, 0.7233, 0.6827, 0.6903, 0.6828, 0.6907, 0.6847, 0.695, 0.6873, 0.6988, 0.6904, 0.7019, 0.694, 0.7042, 0.6979, 0.7056, 0.702, 0.7061, 0.7061, 0.7056, 0.71, 0.7042, 0.7136, 0.7019, 0.7167, 0.6988, 0.7193, 0.695, 0.7213, 0.6907, 0.7224, 0.686, 0.7228, 0.6811, 0.7224, 0.6762, 0.7213, 0.6715, 0.7193, 0.6672, 0.7167, 0.6634, 0.7136, 0.6603, 0.71, 0.658, 0.7061, 0.6566, 0.702, 0.6561, 0.6979, 0.6566, 0.694, 0.658, 0.6904, 0.6603, 0.6873, 0.6634, 0.6847, 0.6672, 0.6828, 0.6715, 0.6816, 0.6762, 0.6812, 0.6811, 0.6816, 0.686, 0.6818, 0.687, 0.6389, 0.7189, 0.6363, 0.7151, 0.6331, 0.712, 0.6295, 0.7097, 0.6256, 0.7083, 0.625, 0.7082, 0.625, 0.5, 0.6598, 0.5156, 0.6628, 0.5185, 0.6664, 0.5208, 0.6703, 0.5223, 0.6744, 0.5227, 0.6755, 0.5226, 0.7698, 0.5648, 0.7684, 0.5678, 0.7673, 0.5724, 0.7669, 0.5773, 0.7673, 0.5822, 0.7684, 0.5869, 0.7704, 0.5912, 0.773, 0.595, 0.7761, 0.5981, 0.7797, 0.6004, 0.7836, 0.6018, 0.7877, 0.6023, 0.7918, 0.6018, 0.7957, 0.6004, 0.7993, 0.5981, 0.8024, 0.595, 0.805, 0.5912, 0.8069, 0.5869, 0.8081, 0.5822, 0.8085, 0.5773, 0.8081, 0.5724, 0.8069, 0.5678, 0.805, 0.5634, 0.8024, 0.5596, 0.875, 0.5, 0.875, 0.6537, 0.8726, 0.6522, 0.8687, 0.6508, 0.8646, 0.6503, 0.8605, 0.6508, 0.8566, 0.6522, 0.853, 0.6545, 0.8499, 0.6576, 0.8473, 0.6614, 0.8454, 0.6657, 0.8442, 0.6704, 0.8438, 0.6753, 0.8442, 0.6802, 0.8454, 0.6848, 0.8473, 0.6892, 0.8499, 0.693, 0.853, 0.6961, 0.8566, 0.6984, 0.8605, 0.6998, 0.8646, 0.7003, 0.8687, 0.6998])
me_cube_001.materials.append(mat_material_003)
me_cube_001.use_remesh_fix_poles = True
me_cube_001.use_remesh_preserve_attributes = False
me_cube_001.use_mirror_vertex_groups = False
me_cube_001.update()

# ---- objects
ob_light = bpy.data.objects.new('Light', light_light)
ob_camera = bpy.data.objects.new('Camera', cam_camera)
ob_cylinder = bpy.data.objects.new('Cylinder', me_cylinder)
ob_cube = bpy.data.objects.new('Cube', me_cube_001)

# ---- transforms, parenting, visibility, modifiers, constraints
ob_light.location = (4.076, 1.005, 5.904)
ob_light.rotation_euler = (0.6503, 0.05522, 1.866)
ob_light.lock_rotations_4d = False
ob_light.empty_display_type = 'ARROWS'
ob_light.color = (0.0, 0.0, 0.0, 0.0)
ob_light.lineart.crease_threshold = 0.0
ob_camera.location = (7.359, -6.926, 4.958)
ob_camera.rotation_euler = (1.109, 0.0, 0.8149)
ob_camera.lock_rotations_4d = False
ob_camera.empty_display_type = 'ARROWS'
ob_camera.color = (0.0, 0.0, 0.0, 0.0)
ob_camera.display_type = 'WIRE'
ob_camera.lineart.crease_threshold = 0.0
ob_cylinder.location = (0.0, 0.0, 0.25)
ob_cylinder.scale = (1.0, 1.0, 0.25)
ob_cylinder.lineart.crease_threshold = 0.0
ob_cube.location = (0.0, 0.0, 0.05076)
ob_cube.scale = (0.6, 0.5, 0.01)
ob_cube.lineart.crease_threshold = 0.0

# ---- collection membership
col_collection.objects.link(ob_light)
col_collection.objects.link(ob_camera)
col_collection.objects.link(ob_cylinder)
col_collection.objects.link(ob_cube)

# ---- scene / render settings (as saved in the file)
scene.camera = ob_camera
scene.frame_start = 1; scene.frame_end = 250; scene.frame_set(1)
scene.render.engine = 'BLENDER_EEVEE_NEXT'
scene.cycles.use_denoising = False
scene.cycles.samples = 128
scene.cycles.sampling_pattern = 'TABULATED_SOBOL'
scene.cycles.use_adaptive_sampling = False
scene.cycles.use_light_tree = False
scene.view_settings.view_transform = 'Filmic'
bpy.context.view_layer.update()
